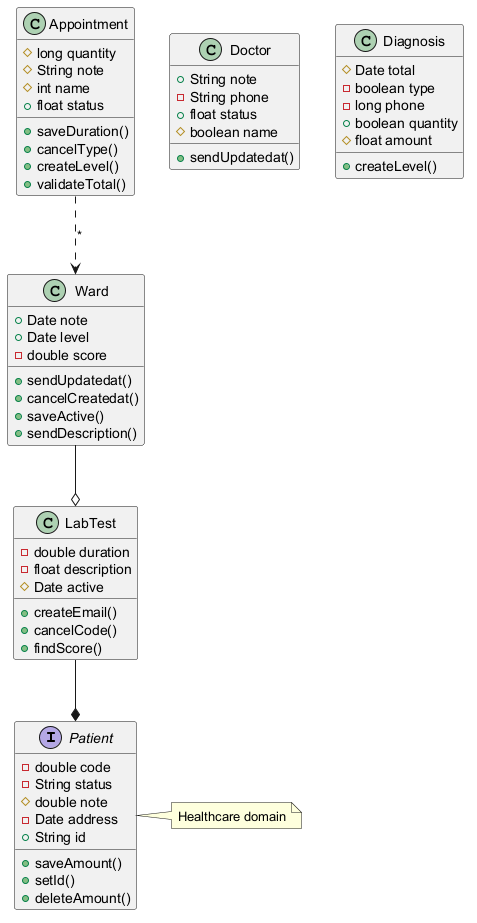

The diagram above was rendered by PlantUML. Its source (embedded in the PNG):
@startuml

interface Patient {
  -double code
  -String status
  #double note
  -Date address
  +String id
  +saveAmount()
  +setId()
  +deleteAmount()
}
class LabTest {
  -double duration
  -float description
  #Date active
  +createEmail()
  +cancelCode()
  +findScore()
}
class Ward {
  +Date note
  +Date level
  -double score
  +sendUpdatedat()
  +cancelCreatedat()
  +saveActive()
  +sendDescription()
}
class Doctor {
  +String note
  -String phone
  +float status
  #boolean name
  +sendUpdatedat()
}
class Appointment {
  #long quantity
  #String note
  #int name
  +float status
  +saveDuration()
  +cancelType()
  +createLevel()
  +validateTotal()
}
class Diagnosis {
  #Date total
  -boolean type
  -long phone
  +boolean quantity
  #float amount
  +createLevel()
}
Ward --o LabTest
Appointment ..> Ward : "*"
LabTest --* Patient
note right of Patient : Healthcare domain
@enduml